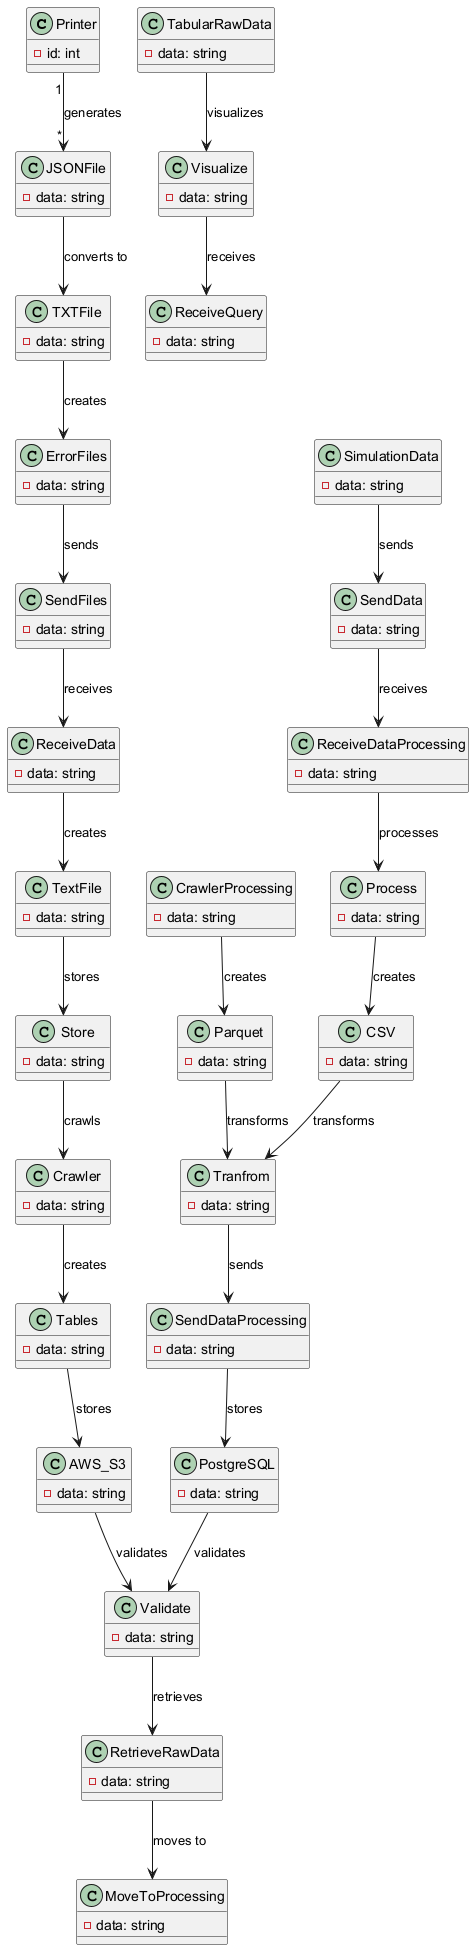

The diagram above was rendered by PlantUML. Its source (embedded in the PNG):
@startuml
class Printer {
  - id: int
}
class JSONFile {
  - data: string
}
class TXTFile {
  - data: string
}
class ErrorFiles {
  - data: string
}
class SendFiles {
  - data: string
}
class ReceiveData {
  - data: string
}
class TextFile {
  - data: string
}
class Store {
  - data: string
}
class Crawler {
  - data: string
}
class Tables {
  - data: string
}
class AWS_S3 {
  - data: string
}
class Validate {
  - data: string
}
class RetrieveRawData {
  - data: string
}
class MoveToProcessing {
  - data: string
}
class SimulationData {
  - data: string
}
class SendData {
  - data: string
}
class TabularRawData {
  - data: string
}
class Visualize {
  - data: string
}
class ReceiveQuery {
  - data: string
}
class CrawlerProcessing {
  - data: string
}
class Parquet {
  - data: string
}
class Tranfrom {
  - data: string
}
class SendDataProcessing {
  - data: string
}
class PostgreSQL {
  - data: string
}
class Process {
  - data: string
}
class CSV {
  - data: string
}
class ReceiveDataProcessing {
  - data: string
}

Printer "1" --> "*" JSONFile : generates
JSONFile --> TXTFile : converts to
TXTFile --> ErrorFiles : creates
ErrorFiles --> SendFiles : sends
SendFiles --> ReceiveData : receives
ReceiveData --> TextFile : creates
TextFile --> Store : stores
Store --> Crawler : crawls
Crawler --> Tables : creates
Tables --> AWS_S3 : stores
AWS_S3 --> Validate : validates
Validate --> RetrieveRawData : retrieves
RetrieveRawData --> MoveToProcessing : moves to

SimulationData --> SendData : sends
SendData --> ReceiveDataProcessing : receives

TabularRawData --> Visualize : visualizes
Visualize --> ReceiveQuery : receives

CrawlerProcessing --> Parquet : creates
Parquet --> Tranfrom : transforms
Tranfrom --> SendDataProcessing : sends
SendDataProcessing --> PostgreSQL : stores
PostgreSQL --> Validate : validates
ReceiveDataProcessing --> Process : processes
Process --> CSV : creates
CSV --> Tranfrom : transforms
@enduml